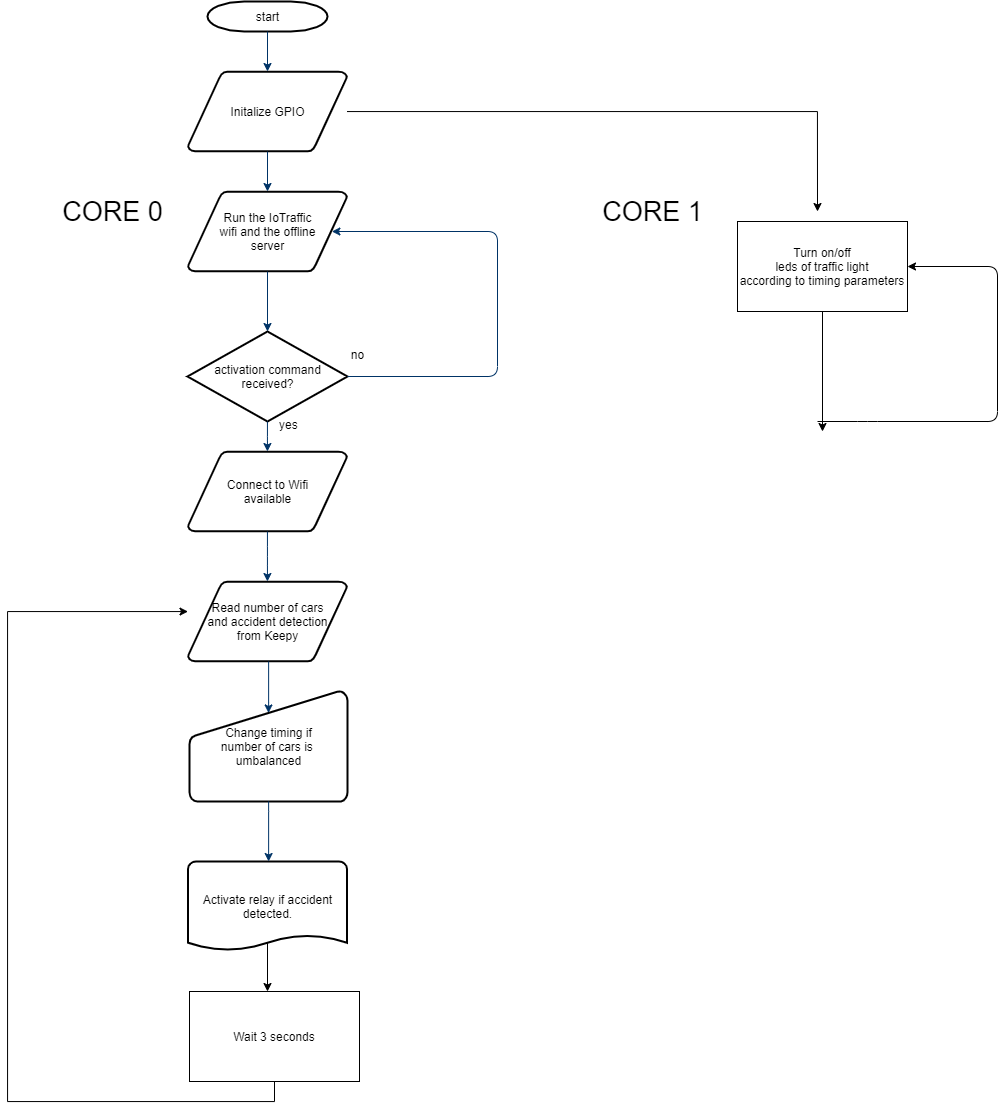

The diagram above was exported from draw.io. Its source (the exported page's mxGraphModel, read from the mxfile embedded in the PNG):
<mxGraphModel dx="1673" dy="867" grid="1" gridSize="10" guides="1" tooltips="1" connect="1" arrows="1" fold="1" page="1" pageScale="1" pageWidth="1169" pageHeight="827" background="#ffffff" math="0" shadow="0">
  <root>
    <mxCell id="0" />
    <mxCell id="1" parent="0" />
    <mxCell id="2" value="start" style="shape=mxgraph.flowchart.terminator;strokeWidth=2;gradientColor=none;gradientDirection=north;fontStyle=0;html=1;" parent="1" vertex="1">
      <mxGeometry x="260" y="60" width="120" height="30" as="geometry" />
    </mxCell>
    <mxCell id="3z7sPlCZSHggt5ylL9YJ-63" style="edgeStyle=orthogonalEdgeStyle;rounded=0;orthogonalLoop=1;jettySize=auto;html=1;fontSize=27;" edge="1" parent="1" source="3">
      <mxGeometry relative="1" as="geometry">
        <mxPoint x="870" y="270" as="targetPoint" />
      </mxGeometry>
    </mxCell>
    <mxCell id="3" value="Initalize GPIO" style="shape=mxgraph.flowchart.data;strokeWidth=2;gradientColor=none;gradientDirection=north;fontStyle=0;html=1;" parent="1" vertex="1">
      <mxGeometry x="240.5" y="130" width="159" height="80" as="geometry" />
    </mxCell>
    <mxCell id="4" value="Connect to Wifi&lt;br&gt;available" style="shape=mxgraph.flowchart.data;strokeWidth=2;gradientColor=none;gradientDirection=north;fontStyle=0;html=1;" parent="1" vertex="1">
      <mxGeometry x="240.5" y="510" width="159" height="80" as="geometry" />
    </mxCell>
    <mxCell id="5" value="Run the IoTraffic&lt;br&gt;wifi and the offline&lt;br&gt;server" style="shape=mxgraph.flowchart.data;strokeWidth=2;gradientColor=none;gradientDirection=north;fontStyle=0;html=1;" parent="1" vertex="1">
      <mxGeometry x="240.5" y="250" width="159" height="80" as="geometry" />
    </mxCell>
    <mxCell id="6" value="activation command&lt;br&gt;received?" style="shape=mxgraph.flowchart.decision;strokeWidth=2;gradientColor=none;gradientDirection=north;fontStyle=0;html=1;" parent="1" vertex="1">
      <mxGeometry x="240" y="390" width="160" height="90" as="geometry" />
    </mxCell>
    <mxCell id="7" style="fontStyle=1;strokeColor=#003366;strokeWidth=1;html=1;" parent="1" source="2" target="3" edge="1">
      <mxGeometry relative="1" as="geometry" />
    </mxCell>
    <mxCell id="8" style="fontStyle=1;strokeColor=#003366;strokeWidth=1;html=1;" parent="1" source="3" target="5" edge="1">
      <mxGeometry relative="1" as="geometry" />
    </mxCell>
    <mxCell id="9" style="entryX=0.5;entryY=0;entryPerimeter=0;fontStyle=1;strokeColor=#003366;strokeWidth=1;html=1;" parent="1" source="5" target="6" edge="1">
      <mxGeometry relative="1" as="geometry" />
    </mxCell>
    <mxCell id="10" value="" style="edgeStyle=elbowEdgeStyle;elbow=horizontal;entryX=0.905;entryY=0.5;entryPerimeter=0;exitX=1;exitY=0.5;exitPerimeter=0;fontStyle=1;strokeColor=#003366;strokeWidth=1;html=1;entryDx=0;entryDy=0;" parent="1" source="6" target="5" edge="1">
      <mxGeometry x="381" y="28.5" width="100" height="100" as="geometry">
        <mxPoint x="750" y="447" as="sourcePoint" />
        <mxPoint x="545" y="373.71000000000004" as="targetPoint" />
        <Array as="points">
          <mxPoint x="550" y="310" />
          <mxPoint x="545" y="400" />
        </Array>
      </mxGeometry>
    </mxCell>
    <mxCell id="11" value="yes" style="text;fontStyle=0;html=1;strokeColor=none;gradientColor=none;fillColor=none;strokeWidth=2;" parent="1" vertex="1">
      <mxGeometry x="330" y="470" width="40" height="26" as="geometry" />
    </mxCell>
    <mxCell id="12" value="" style="edgeStyle=elbowEdgeStyle;elbow=horizontal;fontColor=#001933;fontStyle=1;strokeColor=#003366;strokeWidth=1;html=1;" parent="1" source="6" target="4" edge="1">
      <mxGeometry width="100" height="100" as="geometry">
        <mxPoint y="100" as="sourcePoint" />
        <mxPoint x="100" as="targetPoint" />
      </mxGeometry>
    </mxCell>
    <mxCell id="13" value="Read number of cars&lt;br&gt;and accident detection&lt;br&gt;from Keepy" style="shape=mxgraph.flowchart.data;strokeWidth=2;gradientColor=none;gradientDirection=north;fontStyle=0;html=1;" parent="1" vertex="1">
      <mxGeometry x="240.5" y="640" width="159" height="80" as="geometry" />
    </mxCell>
    <mxCell id="14" value="no" style="text;fontStyle=0;html=1;strokeColor=none;gradientColor=none;fillColor=none;strokeWidth=2;align=center;" parent="1" vertex="1">
      <mxGeometry x="390" y="400" width="40" height="26" as="geometry" />
    </mxCell>
    <mxCell id="17" value="" style="edgeStyle=elbowEdgeStyle;elbow=horizontal;fontStyle=1;strokeColor=#003366;strokeWidth=1;html=1;" parent="1" source="4" target="13" edge="1">
      <mxGeometry width="100" height="100" as="geometry">
        <mxPoint y="100" as="sourcePoint" />
        <mxPoint x="100" as="targetPoint" />
      </mxGeometry>
    </mxCell>
    <mxCell id="20" value="Change timing if&lt;br&gt;number of cars is&amp;nbsp;&lt;br&gt;umbalanced" style="shape=mxgraph.flowchart.manual_input;strokeWidth=2;gradientColor=none;gradientDirection=north;fontStyle=0;html=1;" parent="1" vertex="1">
      <mxGeometry x="242" y="750" width="158" height="110" as="geometry" />
    </mxCell>
    <mxCell id="21" value="" style="edgeStyle=elbowEdgeStyle;elbow=horizontal;entryX=0.5;entryY=0.195;entryPerimeter=0;fontStyle=1;strokeColor=#003366;strokeWidth=1;html=1;" parent="1" source="13" target="20" edge="1">
      <mxGeometry width="100" height="100" as="geometry">
        <mxPoint y="100" as="sourcePoint" />
        <mxPoint x="100" as="targetPoint" />
      </mxGeometry>
    </mxCell>
    <mxCell id="3z7sPlCZSHggt5ylL9YJ-57" style="edgeStyle=orthogonalEdgeStyle;rounded=0;orthogonalLoop=1;jettySize=auto;html=1;exitX=0.5;exitY=0.9;exitDx=0;exitDy=0;exitPerimeter=0;" edge="1" parent="1" source="22">
      <mxGeometry relative="1" as="geometry">
        <mxPoint x="320" y="1050" as="targetPoint" />
      </mxGeometry>
    </mxCell>
    <mxCell id="22" value="Activate relay if accident&lt;br&gt;detected." style="shape=mxgraph.flowchart.document;strokeWidth=2;gradientColor=none;gradientDirection=north;fontStyle=0;html=1;" parent="1" vertex="1">
      <mxGeometry x="240.5" y="920" width="159" height="90" as="geometry" />
    </mxCell>
    <mxCell id="23" value="" style="edgeStyle=elbowEdgeStyle;elbow=horizontal;exitX=0.5;exitY=1;exitPerimeter=0;fontStyle=1;strokeColor=#003366;strokeWidth=1;html=1;" parent="1" source="20" target="22" edge="1">
      <mxGeometry width="100" height="100" as="geometry">
        <mxPoint y="100" as="sourcePoint" />
        <mxPoint x="100" as="targetPoint" />
      </mxGeometry>
    </mxCell>
    <mxCell id="3z7sPlCZSHggt5ylL9YJ-60" style="edgeStyle=orthogonalEdgeStyle;rounded=0;orthogonalLoop=1;jettySize=auto;html=1;exitX=0.5;exitY=1;exitDx=0;exitDy=0;" edge="1" parent="1" source="3z7sPlCZSHggt5ylL9YJ-58" target="13">
      <mxGeometry relative="1" as="geometry">
        <mxPoint x="120" y="680" as="targetPoint" />
        <Array as="points">
          <mxPoint x="327" y="1160" />
          <mxPoint x="60" y="1160" />
          <mxPoint x="60" y="670" />
        </Array>
      </mxGeometry>
    </mxCell>
    <mxCell id="3z7sPlCZSHggt5ylL9YJ-58" value="Wait 3 seconds" style="rounded=0;whiteSpace=wrap;html=1;" vertex="1" parent="1">
      <mxGeometry x="242" y="1050" width="170" height="90" as="geometry" />
    </mxCell>
    <mxCell id="3z7sPlCZSHggt5ylL9YJ-61" value="CORE 0" style="text;html=1;strokeColor=none;fillColor=none;align=center;verticalAlign=middle;whiteSpace=wrap;rounded=0;fontSize=27;" vertex="1" parent="1">
      <mxGeometry x="100" y="230" width="130.5" height="80" as="geometry" />
    </mxCell>
    <mxCell id="3z7sPlCZSHggt5ylL9YJ-62" value="CORE 1" style="text;html=1;strokeColor=none;fillColor=none;align=center;verticalAlign=middle;whiteSpace=wrap;rounded=0;fontSize=27;" vertex="1" parent="1">
      <mxGeometry x="640" y="230" width="130.5" height="80" as="geometry" />
    </mxCell>
    <mxCell id="3z7sPlCZSHggt5ylL9YJ-66" style="edgeStyle=orthogonalEdgeStyle;rounded=0;orthogonalLoop=1;jettySize=auto;html=1;fontSize=27;" edge="1" parent="1" source="3z7sPlCZSHggt5ylL9YJ-64">
      <mxGeometry relative="1" as="geometry">
        <mxPoint x="875" y="490" as="targetPoint" />
      </mxGeometry>
    </mxCell>
    <mxCell id="3z7sPlCZSHggt5ylL9YJ-64" value="Turn on/off&lt;br&gt;leds of traffic light&lt;br&gt;according to timing parameters" style="rounded=0;whiteSpace=wrap;html=1;" vertex="1" parent="1">
      <mxGeometry x="790" y="280" width="170" height="90" as="geometry" />
    </mxCell>
    <mxCell id="3z7sPlCZSHggt5ylL9YJ-67" value="" style="endArrow=classic;html=1;fontSize=27;entryX=1;entryY=0.5;entryDx=0;entryDy=0;" edge="1" parent="1" target="3z7sPlCZSHggt5ylL9YJ-64">
      <mxGeometry width="50" height="50" relative="1" as="geometry">
        <mxPoint x="870" y="480" as="sourcePoint" />
        <mxPoint x="610" y="440" as="targetPoint" />
        <Array as="points">
          <mxPoint x="920" y="480" />
          <mxPoint x="1050" y="480" />
          <mxPoint x="1050" y="325" />
        </Array>
      </mxGeometry>
    </mxCell>
  </root>
</mxGraphModel>